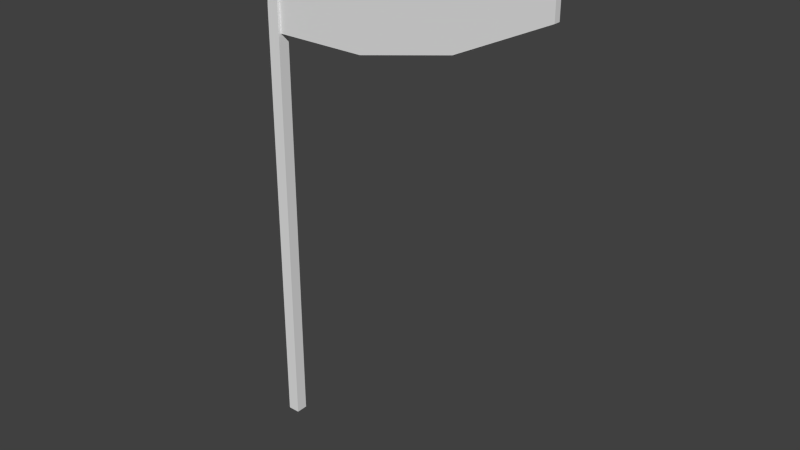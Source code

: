 # Source: flag_3.blend  (saved by Blender 2.78.0; exported with 4.5.12 LTS)
import bpy
from mathutils import Matrix  # noqa: F401  (used for matrix-valued properties, if any)

bpy.ops.wm.read_factory_settings(use_empty=True)
scene = bpy.context.scene
scene.name = 'Scene'

# ---- collections
col_collection_1 = bpy.data.collections.new('Collection 1'); scene.collection.children.link(col_collection_1)

# ---- world
world_world = bpy.data.worlds.new('World'); scene.world = world_world
world_world.color = (0.05088, 0.05088, 0.05088)
world_world.use_sun_shadow = False
world_world.sun_shadow_jitter_overblur = 0.0
world_world.cycles.sampling_method = 'NONE'
world_world.cycles.sample_map_resolution = 256

# ---- meshes
me_plane = bpy.data.meshes.new('Plane')
me_plane.from_pydata([(-1.004, 0.1666, 0.1301), (-1.004, -3.255, 0.1301), (-0.7388, -3.255, 0.1301), (-0.7388, 0.8683, 0.1301), (-0.9093, 0.8846, 0.1301), (-1.004, 0.1666, -0.1301), (-1.004, -3.255, -0.1301), (-0.7388, -3.255, -0.1301), (-0.7388, 0.8683, -0.1301), (-0.9093, 0.8846, -0.1301), (-0.811, -0.01328, 0.07215), (-0.811, 0.8944, 0.07215), (-0.811, -0.01328, -0.07215), (-0.811, 0.8944, -0.07215), (5.416, 0.4863, 0.07215), (5.416, 0.8944, 0.07215), (5.416, 0.4863, -0.07215), (5.416, 0.8944, -0.07215), (3.428, 0.1489, -0.07215), (3.428, 0.8944, -0.07215), (3.428, 0.1489, 0.07215), (3.428, 0.8944, 0.07215), (-0.811, 0.4406, 0.07215), (-0.811, 0.4406, -0.07215), (5.416, 0.6994, -0.07215), (5.416, 0.6994, 0.07215), (3.428, 0.4406, 0.07215), (3.428, 0.4406, -0.07215), (1.309, -0.01328, -0.07215), (1.309, 0.8944, 0.07215), (1.309, 0.8944, -0.07215), (1.309, -0.01328, 0.07215), (1.309, 0.4406, -0.07215), (1.309, 0.4406, 0.07215)], [], [(0, 1, 2, 3, 4), (3, 8, 9, 4), (6, 5, 9, 8, 7), (2, 7, 8, 3), (0, 4, 9, 5), (22, 11, 13, 23), (27, 19, 17, 24), (24, 17, 15, 25), (33, 29, 11, 22), (18, 16, 14, 20), (30, 13, 11, 29), (1, 0, 5, 6), (17, 19, 21, 15), (28, 18, 20, 31), (25, 15, 21, 26), (32, 30, 19, 27), (28, 32, 27, 18), (14, 25, 26, 20), (31, 33, 22, 10), (16, 24, 25, 14), (18, 27, 24, 16), (10, 22, 23, 12), (20, 26, 33, 31), (12, 23, 32, 28), (23, 13, 30, 32), (12, 28, 31, 10), (19, 30, 29, 21), (26, 21, 29, 33)])
me_plane.use_remesh_preserve_volume = False
me_plane.use_remesh_preserve_attributes = False
me_plane.use_mirror_vertex_groups = False
me_plane.update()
arm_armature = bpy.data.armatures.new('Armature')  # bones are not reproduced

# ---- objects
ob_armature = bpy.data.objects.new('Armature', arm_armature)
ob_plane = bpy.data.objects.new('Plane', me_plane)

# ---- transforms, parenting, visibility, modifiers, constraints
ob_armature.location = (0.0, 0.0, 11.38)
ob_armature.show_in_front = True
ob_armature.lineart.crease_threshold = 0.0
ob_plane.parent = ob_armature
ob_plane.matrix_parent_inverse = Matrix(((1.0, 0.0, 0.0, -0.0), (0.0, 1.0, 0.0, -0.0), (0.0, 0.0, 1.0, -11.38), (0.0, 0.0, 0.0, 1.0)))
ob_plane.location = (0.8788, -1.683e-07, 8.956)
ob_plane.rotation_euler = (1.571, -0.0, 0.0)
ob_plane.scale = (1.0, 2.768, 1.0)
ob_plane.lineart.crease_threshold = 0.0
_vg = ob_plane.vertex_groups.new(name='Group')
for _i, _w in zip([3, 9, 10, 11, 12, 13, 14, 15, 16, 17, 18, 19, 20, 21, 22, 23, 24, 25, 26, 27, 28, 29, 30, 31, 32, 33], [0.985, 0.373, 0.5456, 0.7232, 0.8455, 0.996, 0.9891, 0.5077, 0.00803, 0.2064, 1.0, 0.9811, 0.1858, 0.7325, 0.8392, 0.9849, 0.02657, 0.9895, 0.6779, 0.9255, 0.9227, 0.7279, 0.9885, 0.3657, 0.9552, 0.7586]): _vg.add([_i], _w, 'REPLACE')
_vg = ob_plane.vertex_groups.new(name='Bone')
for _i, _w in zip([0, 3, 4, 5, 8, 9, 11, 13, 15, 17, 19, 21, 29, 30], [0.2131, 0.919, 0.953, 0.1649, 0.8942, 0.9658, 0.9968, 0.9957, 0.1332, 0.1369, 0.4996, 0.4996, 0.7482, 0.7476]): _vg.add([_i], _w, 'REPLACE')
_vg = ob_plane.vertex_groups.new(name='Bone.001')
for _i, _w in zip([15, 17, 19, 21, 29, 30], [0.1331, 0.1367, 0.499, 0.499, 0.2495, 0.2495]): _vg.add([_i], _w, 'REPLACE')
_vg = ob_plane.vertex_groups.new(name='Bone.002')
for _i, _w in zip([22, 23, 26, 27, 32, 33], [0.9968, 0.9968, 0.4996, 0.4995, 0.7482, 0.7482]): _vg.add([_i], _w, 'REPLACE')
_vg = ob_plane.vertex_groups.new(name='Bone.003')
for _i, _w in zip([15, 17, 24, 25, 26, 27, 32, 33], [0.7609, 0.7598, 0.9925, 0.9945, 0.4993, 0.4995, 0.2498, 0.2497]): _vg.add([_i], _w, 'REPLACE')
_vg = ob_plane.vertex_groups.new(name='Bone.004')
for _i, _w in zip([0, 1, 2, 3, 4, 5, 6, 7, 8, 9, 10, 12, 18, 20, 28, 31], [0.7775, 4.047, 4.043, 0.08316, 0.04767, 0.8277, 4.043, 4.043, 0.109, 0.02061, 0.9957, 0.9968, 0.4995, 0.4997, 0.7482, 0.7477]): _vg.add([_i], _w, 'REPLACE')
_vg = ob_plane.vertex_groups.new(name='Bone.005')
for _i, _w in zip([1, 2, 6, 7, 14, 16, 18, 20, 28, 31], [0.07154, 0.07145, 0.07171, 0.07143, 0.9924, 0.9771, 0.4997, 0.4991, 0.2499, 0.2496]): _vg.add([_i], _w, 'REPLACE')
_m = ob_plane.modifiers.new('Armature', 'ARMATURE')
_m.object = ob_armature

# ---- collection membership
col_collection_1.objects.link(ob_armature)
col_collection_1.objects.link(ob_plane)

# ---- scene / render settings (as saved in the file)
scene.frame_start = 1; scene.frame_end = 250; scene.frame_set(1)
scene.render.engine = 'BLENDER_EEVEE_NEXT'
scene.render.resolution_percentage = 50
scene.render.dither_intensity = 0.0
scene.cycles.use_denoising = False
scene.cycles.samples = 10
scene.cycles.sampling_pattern = 'TABULATED_SOBOL'
scene.cycles.light_sampling_threshold = 0.0
scene.cycles.use_adaptive_sampling = False
scene.cycles.use_light_tree = False
scene.cycles.blur_glossy = 0.0
scene.cycles.pixel_filter_type = 'GAUSSIAN'
scene.cycles.sample_clamp_indirect = 0.0
scene.view_settings.view_transform = 'Standard'
bpy.context.view_layer.update()

# ---- added for rendering (the .blend has no active camera and no usable light): camera, sun
cam_auto = bpy.data.cameras.new('AutoCamera')
cam_auto.lens = 50.0
cam_auto.sensor_width = 36.0
cam_auto.clip_end = 1000.0
ob_auto_camera = bpy.data.objects.new('AutoCamera', cam_auto)
scene.collection.objects.link(ob_auto_camera)
ob_auto_camera.location = (15.2616, -14.6121, 15.4303)
ob_auto_camera.rotation_euler = (1.09748, -7.21219e-08, 0.694738)
scene.camera = ob_auto_camera
light_auto_sun = bpy.data.lights.new('AutoSun', 'SUN')
light_auto_sun.energy = 3.0
light_auto_sun.angle = 0.0523599
ob_auto_sun = bpy.data.objects.new('AutoSun', light_auto_sun)
scene.collection.objects.link(ob_auto_sun)
ob_auto_sun.rotation_euler = (0.872665, 0.174533, 0.523599)
bpy.context.view_layer.update()
